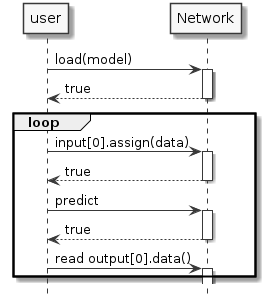

The diagram above was rendered by PlantUML. Its source (embedded in the PNG):
@startuml
skinparam monochrome true
skinparam handwritten false
hide footbox
autoactivate on

user -> Network : load(model)
return true
loop
    user -> Network : input[0].assign(data)
    return true
    user -> Network : predict
    return true
    user -> Network : read output[0].data()
end

@enduml